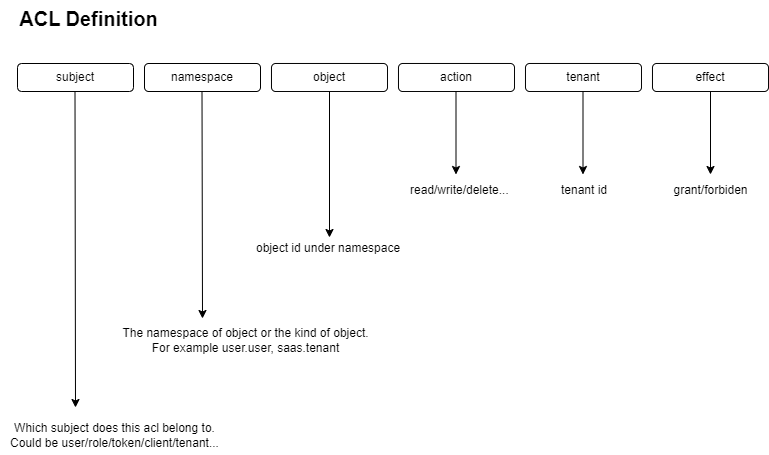

The diagram above was exported from draw.io. Its source (the exported page's mxGraphModel, read from the mxfile embedded in the PNG):
<mxGraphModel dx="1562" dy="830" grid="0" gridSize="20" guides="1" tooltips="1" connect="1" arrows="1" fold="1" page="1" pageScale="1" pageWidth="827" pageHeight="1169" math="0" shadow="0">
  <root>
    <mxCell id="0" />
    <mxCell id="1" parent="0" />
    <mxCell id="Yru9wC4raBxRTGYj4brD-1" value="subject" style="rounded=1;whiteSpace=wrap;html=1;" vertex="1" parent="1">
      <mxGeometry x="32" y="256" width="116" height="28" as="geometry" />
    </mxCell>
    <mxCell id="Yru9wC4raBxRTGYj4brD-2" value="namespace" style="rounded=1;whiteSpace=wrap;html=1;" vertex="1" parent="1">
      <mxGeometry x="159" y="256" width="116" height="28" as="geometry" />
    </mxCell>
    <mxCell id="Yru9wC4raBxRTGYj4brD-3" value="object" style="rounded=1;whiteSpace=wrap;html=1;" vertex="1" parent="1">
      <mxGeometry x="286" y="256" width="116" height="28" as="geometry" />
    </mxCell>
    <mxCell id="Yru9wC4raBxRTGYj4brD-4" value="action" style="rounded=1;whiteSpace=wrap;html=1;" vertex="1" parent="1">
      <mxGeometry x="413" y="256" width="116" height="28" as="geometry" />
    </mxCell>
    <mxCell id="Yru9wC4raBxRTGYj4brD-5" value="tenant" style="rounded=1;whiteSpace=wrap;html=1;" vertex="1" parent="1">
      <mxGeometry x="540" y="256" width="116" height="28" as="geometry" />
    </mxCell>
    <mxCell id="Yru9wC4raBxRTGYj4brD-6" value="effect" style="rounded=1;whiteSpace=wrap;html=1;" vertex="1" parent="1">
      <mxGeometry x="667" y="256" width="116" height="28" as="geometry" />
    </mxCell>
    <mxCell id="Yru9wC4raBxRTGYj4brD-7" value="&lt;b&gt;&lt;font style=&quot;font-size: 20px;&quot;&gt;ACL Definition&lt;/font&gt;&lt;/b&gt;" style="text;html=1;align=center;verticalAlign=middle;resizable=0;points=[];autosize=1;strokeColor=none;fillColor=none;" vertex="1" parent="1">
      <mxGeometry x="24" y="193" width="157" height="36" as="geometry" />
    </mxCell>
    <mxCell id="Yru9wC4raBxRTGYj4brD-10" value="Which subject does this acl belong to. &lt;br&gt;Could be user/role/token/client/tenant..." style="text;html=1;align=center;verticalAlign=middle;resizable=0;points=[];autosize=1;strokeColor=none;fillColor=none;" vertex="1" parent="1">
      <mxGeometry x="15" y="607" width="227" height="41" as="geometry" />
    </mxCell>
    <mxCell id="Yru9wC4raBxRTGYj4brD-12" value="The namespace of object or the kind of object. &lt;br&gt;For example user.user, saas.tenant" style="text;html=1;align=center;verticalAlign=middle;resizable=0;points=[];autosize=1;strokeColor=none;fillColor=none;" vertex="1" parent="1">
      <mxGeometry x="128" y="512" width="264" height="41" as="geometry" />
    </mxCell>
    <mxCell id="Yru9wC4raBxRTGYj4brD-15" value="object id under namespace" style="text;html=1;align=left;verticalAlign=middle;resizable=0;points=[];autosize=1;strokeColor=none;fillColor=none;" vertex="1" parent="1">
      <mxGeometry x="269" y="428" width="162" height="26" as="geometry" />
    </mxCell>
    <mxCell id="Yru9wC4raBxRTGYj4brD-17" value="read/write/delete..." style="text;html=1;align=left;verticalAlign=middle;resizable=0;points=[];autosize=1;strokeColor=none;fillColor=none;" vertex="1" parent="1">
      <mxGeometry x="423" y="370" width="117" height="26" as="geometry" />
    </mxCell>
    <mxCell id="Yru9wC4raBxRTGYj4brD-19" value="tenant id" style="text;html=1;align=left;verticalAlign=middle;resizable=0;points=[];autosize=1;strokeColor=none;fillColor=none;" vertex="1" parent="1">
      <mxGeometry x="574" y="370" width="64" height="26" as="geometry" />
    </mxCell>
    <mxCell id="Yru9wC4raBxRTGYj4brD-21" value="" style="endArrow=classic;html=1;rounded=0;exitX=0.5;exitY=1;exitDx=0;exitDy=0;" edge="1" parent="1" source="Yru9wC4raBxRTGYj4brD-6">
      <mxGeometry width="50" height="50" relative="1" as="geometry">
        <mxPoint x="385" y="456" as="sourcePoint" />
        <mxPoint x="725" y="367" as="targetPoint" />
      </mxGeometry>
    </mxCell>
    <mxCell id="Yru9wC4raBxRTGYj4brD-22" value="grant/forbiden" style="text;html=1;align=center;verticalAlign=middle;resizable=0;points=[];autosize=1;strokeColor=none;fillColor=none;" vertex="1" parent="1">
      <mxGeometry x="679" y="370" width="92" height="26" as="geometry" />
    </mxCell>
    <mxCell id="Yru9wC4raBxRTGYj4brD-24" value="" style="endArrow=classic;html=1;rounded=0;exitX=0.5;exitY=1;exitDx=0;exitDy=0;" edge="1" parent="1">
      <mxGeometry width="50" height="50" relative="1" as="geometry">
        <mxPoint x="597.5" y="284" as="sourcePoint" />
        <mxPoint x="597.5" y="367" as="targetPoint" />
      </mxGeometry>
    </mxCell>
    <mxCell id="Yru9wC4raBxRTGYj4brD-25" value="" style="endArrow=classic;html=1;rounded=0;exitX=0.5;exitY=1;exitDx=0;exitDy=0;" edge="1" parent="1">
      <mxGeometry width="50" height="50" relative="1" as="geometry">
        <mxPoint x="470.5" y="284" as="sourcePoint" />
        <mxPoint x="470.5" y="367" as="targetPoint" />
      </mxGeometry>
    </mxCell>
    <mxCell id="Yru9wC4raBxRTGYj4brD-26" value="" style="endArrow=classic;html=1;rounded=0;exitX=0.5;exitY=1;exitDx=0;exitDy=0;" edge="1" parent="1" source="Yru9wC4raBxRTGYj4brD-3">
      <mxGeometry width="50" height="50" relative="1" as="geometry">
        <mxPoint x="358" y="296" as="sourcePoint" />
        <mxPoint x="344" y="430" as="targetPoint" />
      </mxGeometry>
    </mxCell>
    <mxCell id="Yru9wC4raBxRTGYj4brD-27" value="" style="endArrow=classic;html=1;rounded=0;exitX=0.5;exitY=1;exitDx=0;exitDy=0;" edge="1" parent="1">
      <mxGeometry width="50" height="50" relative="1" as="geometry">
        <mxPoint x="216.5" y="284" as="sourcePoint" />
        <mxPoint x="217" y="511" as="targetPoint" />
      </mxGeometry>
    </mxCell>
    <mxCell id="Yru9wC4raBxRTGYj4brD-28" value="" style="endArrow=classic;html=1;rounded=0;exitX=0.5;exitY=1;exitDx=0;exitDy=0;" edge="1" parent="1">
      <mxGeometry width="50" height="50" relative="1" as="geometry">
        <mxPoint x="89.5" y="284" as="sourcePoint" />
        <mxPoint x="90" y="600" as="targetPoint" />
      </mxGeometry>
    </mxCell>
  </root>
</mxGraphModel>